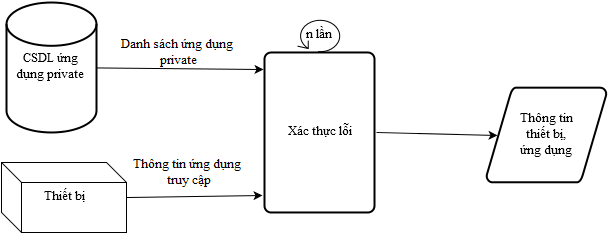

The diagram above was exported from draw.io. Its source (the exported page's mxGraphModel, read from the mxfile embedded in the PNG):
<mxGraphModel dx="1434" dy="746" grid="1" gridSize="10" guides="1" tooltips="1" connect="1" arrows="1" fold="1" page="1" pageScale="1" pageWidth="826" pageHeight="1169" background="#ffffff" math="0">
  <root>
    <mxCell id="0" />
    <mxCell id="1" parent="0" />
    <mxCell id="14" value="CSDL ứng dụng private&lt;br&gt;" style="strokeWidth=2;html=1;shape=mxgraph.flowchart.database;whiteSpace=wrap;fontFamily=Times New Roman;fontSize=13;" vertex="1" parent="1">
      <mxGeometry x="100" y="140" width="90" height="130" as="geometry" />
    </mxCell>
    <mxCell id="15" value="Thiết bị&lt;br&gt;" style="shape=cube;whiteSpace=wrap;html=1;fontFamily=Times New Roman;fontSize=13;" vertex="1" parent="1">
      <mxGeometry x="95" y="300" width="125" height="70" as="geometry" />
    </mxCell>
    <mxCell id="16" value="Xác thực lỗi&lt;br&gt;" style="strokeWidth=2;html=1;shape=mxgraph.flowchart.process;whiteSpace=wrap;fontFamily=Times New Roman;fontSize=13;" vertex="1" parent="1">
      <mxGeometry x="358" y="190" width="110" height="160" as="geometry" />
    </mxCell>
    <mxCell id="17" value="" style="endArrow=classic;html=1;fontFamily=Times New Roman;fontSize=13;entryX=-0.009;entryY=0.106;entryPerimeter=0;" edge="1" parent="1" source="14" target="16">
      <mxGeometry width="50" height="50" relative="1" as="geometry">
        <mxPoint x="240" y="255" as="sourcePoint" />
        <mxPoint x="290" y="205" as="targetPoint" />
      </mxGeometry>
    </mxCell>
    <mxCell id="22" value="Danh sách ứng dụng&lt;br&gt;&amp;nbsp;private&lt;br&gt;" style="text;html=1;resizable=0;points=[];;align=center;verticalAlign=middle;labelBackgroundColor=#ffffff;fontSize=13;fontFamily=Times New Roman;" vertex="1" connectable="0" parent="17">
      <mxGeometry x="-0.2576" y="1" relative="1" as="geometry">
        <mxPoint x="18" y="-15" as="offset" />
      </mxGeometry>
    </mxCell>
    <mxCell id="18" value="" style="endArrow=classic;html=1;fontFamily=Times New Roman;fontSize=13;entryX=-0.018;entryY=0.894;entryPerimeter=0;exitX=1;exitY=0.5;" edge="1" parent="1" source="15" target="16">
      <mxGeometry width="50" height="50" relative="1" as="geometry">
        <mxPoint x="260" y="335" as="sourcePoint" />
        <mxPoint x="310" y="285" as="targetPoint" />
      </mxGeometry>
    </mxCell>
    <mxCell id="21" value="Thông tin ứng dụng&lt;br&gt;&amp;nbsp;truy cập" style="text;html=1;resizable=0;points=[];;align=center;verticalAlign=middle;labelBackgroundColor=#ffffff;fontSize=13;fontFamily=Times New Roman;" vertex="1" connectable="0" parent="18">
      <mxGeometry x="-0.5591" y="-1" relative="1" as="geometry">
        <mxPoint x="30" y="-26" as="offset" />
      </mxGeometry>
    </mxCell>
    <mxCell id="19" value="Thông tin &lt;br&gt;thiết bị,&lt;br&gt;ứng dụng&lt;br&gt;" style="strokeWidth=2;html=1;shape=mxgraph.flowchart.data;whiteSpace=wrap;fontFamily=Times New Roman;fontSize=13;" vertex="1" parent="1">
      <mxGeometry x="580" y="225" width="120" height="95" as="geometry" />
    </mxCell>
    <mxCell id="20" value="" style="endArrow=classic;html=1;fontFamily=Times New Roman;fontSize=13;entryX=0.095;entryY=0.5;entryPerimeter=0;" edge="1" parent="1" target="19">
      <mxGeometry width="50" height="50" relative="1" as="geometry">
        <mxPoint x="470" y="270" as="sourcePoint" />
        <mxPoint x="510" y="230" as="targetPoint" />
      </mxGeometry>
    </mxCell>
    <mxCell id="23" value="n lần&lt;br&gt;" style="shape=mxgraph.bpmn.loop;html=1;fontFamily=Times New Roman;fontSize=13;" vertex="1" parent="1">
      <mxGeometry x="391" y="156" width="44" height="34" as="geometry" />
    </mxCell>
  </root>
</mxGraphModel>